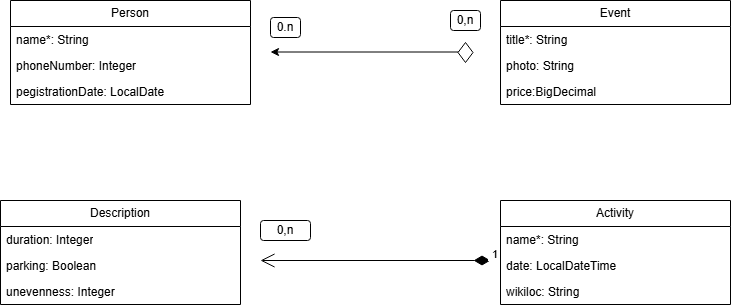

The diagram above was exported from draw.io. Its source (the exported page's mxGraphModel, read from the mxfile embedded in the PNG):
<mxGraphModel dx="976" dy="542" grid="1" gridSize="10" guides="1" tooltips="1" connect="1" arrows="1" fold="1" page="1" pageScale="1" pageWidth="850" pageHeight="1100" math="0" shadow="0">
  <root>
    <mxCell id="0" />
    <mxCell id="1" parent="0" />
    <mxCell id="JpSRafvgBsXBl0_DTtTG-26" parent="1" style="swimlane;fontStyle=0;childLayout=stackLayout;horizontal=1;startSize=26;fillColor=none;horizontalStack=0;resizeParent=1;resizeParentMax=0;resizeLast=0;collapsible=1;marginBottom=0;whiteSpace=wrap;html=1;" value="Person" vertex="1">
      <mxGeometry height="104" width="240" x="20" y="80" as="geometry" />
    </mxCell>
    <mxCell id="JpSRafvgBsXBl0_DTtTG-27" parent="JpSRafvgBsXBl0_DTtTG-26" style="text;strokeColor=none;fillColor=none;align=left;verticalAlign=top;spacingLeft=4;spacingRight=4;overflow=hidden;rotatable=0;points=[[0,0.5],[1,0.5]];portConstraint=eastwest;whiteSpace=wrap;html=1;" value="name*: String" vertex="1">
      <mxGeometry height="26" width="240" y="26" as="geometry" />
    </mxCell>
    <mxCell id="JpSRafvgBsXBl0_DTtTG-28" parent="JpSRafvgBsXBl0_DTtTG-26" style="text;strokeColor=none;fillColor=none;align=left;verticalAlign=top;spacingLeft=4;spacingRight=4;overflow=hidden;rotatable=0;points=[[0,0.5],[1,0.5]];portConstraint=eastwest;whiteSpace=wrap;html=1;" value="phoneNumber: Integer" vertex="1">
      <mxGeometry height="26" width="240" y="52" as="geometry" />
    </mxCell>
    <mxCell id="JpSRafvgBsXBl0_DTtTG-29" parent="JpSRafvgBsXBl0_DTtTG-26" style="text;strokeColor=none;fillColor=none;align=left;verticalAlign=top;spacingLeft=4;spacingRight=4;overflow=hidden;rotatable=0;points=[[0,0.5],[1,0.5]];portConstraint=eastwest;whiteSpace=wrap;html=1;" value="pegistrationDate: LocalDate" vertex="1">
      <mxGeometry height="26" width="240" y="78" as="geometry" />
    </mxCell>
    <mxCell id="JpSRafvgBsXBl0_DTtTG-31" parent="1" style="swimlane;fontStyle=0;childLayout=stackLayout;horizontal=1;startSize=26;fillColor=none;horizontalStack=0;resizeParent=1;resizeParentMax=0;resizeLast=0;collapsible=1;marginBottom=0;whiteSpace=wrap;html=1;" value="Event" vertex="1">
      <mxGeometry height="104" width="230" x="510" y="80" as="geometry" />
    </mxCell>
    <mxCell id="JpSRafvgBsXBl0_DTtTG-32" parent="JpSRafvgBsXBl0_DTtTG-31" style="text;strokeColor=none;fillColor=none;align=left;verticalAlign=top;spacingLeft=4;spacingRight=4;overflow=hidden;rotatable=0;points=[[0,0.5],[1,0.5]];portConstraint=eastwest;whiteSpace=wrap;html=1;" value="title*: String" vertex="1">
      <mxGeometry height="26" width="230" y="26" as="geometry" />
    </mxCell>
    <mxCell id="JpSRafvgBsXBl0_DTtTG-33" parent="JpSRafvgBsXBl0_DTtTG-31" style="text;strokeColor=none;fillColor=none;align=left;verticalAlign=top;spacingLeft=4;spacingRight=4;overflow=hidden;rotatable=0;points=[[0,0.5],[1,0.5]];portConstraint=eastwest;whiteSpace=wrap;html=1;" value="photo: String" vertex="1">
      <mxGeometry height="26" width="230" y="52" as="geometry" />
    </mxCell>
    <mxCell id="JpSRafvgBsXBl0_DTtTG-34" parent="JpSRafvgBsXBl0_DTtTG-31" style="text;strokeColor=none;fillColor=none;align=left;verticalAlign=top;spacingLeft=4;spacingRight=4;overflow=hidden;rotatable=0;points=[[0,0.5],[1,0.5]];portConstraint=eastwest;whiteSpace=wrap;html=1;" value="price:BigDecimal" vertex="1">
      <mxGeometry height="26" width="230" y="78" as="geometry" />
    </mxCell>
    <mxCell id="JpSRafvgBsXBl0_DTtTG-42" edge="1" parent="1" style="endArrow=classic;html=1;rounded=0;defaultLabelBackgroundColor=page;labelPadding=0 4;" value="">
      <mxGeometry height="50" relative="1" width="50" as="geometry">
        <mxPoint x="470" y="131.5" as="sourcePoint" />
        <mxPoint x="280" y="131.5" as="targetPoint" />
      </mxGeometry>
    </mxCell>
    <mxCell id="JpSRafvgBsXBl0_DTtTG-44" parent="1" style="rounded=1;whiteSpace=wrap;html=1;roundedPerimeter=1;" value="0.n" vertex="1">
      <mxGeometry height="20" width="30" x="280" y="97" as="geometry" />
    </mxCell>
    <mxCell id="JpSRafvgBsXBl0_DTtTG-45" parent="1" style="rounded=1;whiteSpace=wrap;html=1;roundedPerimeter=1;" value="0,n" vertex="1">
      <mxGeometry height="20" width="30" x="460" y="90" as="geometry" />
    </mxCell>
    <mxCell id="JpSRafvgBsXBl0_DTtTG-47" parent="1" style="rounded=1;whiteSpace=wrap;html=1;roundedPerimeter=1;" value="0,n" vertex="1">
      <mxGeometry height="20" width="50" x="270" y="300" as="geometry" />
    </mxCell>
    <mxCell id="JpSRafvgBsXBl0_DTtTG-51" parent="1" style="swimlane;fontStyle=0;childLayout=stackLayout;horizontal=1;startSize=26;fillColor=none;horizontalStack=0;resizeParent=1;resizeParentMax=0;resizeLast=0;collapsible=1;marginBottom=0;whiteSpace=wrap;html=1;" value="Description" vertex="1">
      <mxGeometry height="104" width="240" x="10" y="280" as="geometry" />
    </mxCell>
    <mxCell id="JpSRafvgBsXBl0_DTtTG-52" parent="JpSRafvgBsXBl0_DTtTG-51" style="text;strokeColor=none;fillColor=none;align=left;verticalAlign=top;spacingLeft=4;spacingRight=4;overflow=hidden;rotatable=0;points=[[0,0.5],[1,0.5]];portConstraint=eastwest;whiteSpace=wrap;html=1;" value="duration: Integer" vertex="1">
      <mxGeometry height="26" width="240" y="26" as="geometry" />
    </mxCell>
    <mxCell id="JpSRafvgBsXBl0_DTtTG-53" parent="JpSRafvgBsXBl0_DTtTG-51" style="text;strokeColor=none;fillColor=none;align=left;verticalAlign=top;spacingLeft=4;spacingRight=4;overflow=hidden;rotatable=0;points=[[0,0.5],[1,0.5]];portConstraint=eastwest;whiteSpace=wrap;html=1;" value="parking: Boolean" vertex="1">
      <mxGeometry height="26" width="240" y="52" as="geometry" />
    </mxCell>
    <mxCell id="JpSRafvgBsXBl0_DTtTG-54" parent="JpSRafvgBsXBl0_DTtTG-51" style="text;strokeColor=none;fillColor=none;align=left;verticalAlign=top;spacingLeft=4;spacingRight=4;overflow=hidden;rotatable=0;points=[[0,0.5],[1,0.5]];portConstraint=eastwest;whiteSpace=wrap;html=1;" value="unevenness: Integer" vertex="1">
      <mxGeometry height="26" width="240" y="78" as="geometry" />
    </mxCell>
    <mxCell id="JpSRafvgBsXBl0_DTtTG-56" parent="1" style="swimlane;fontStyle=0;childLayout=stackLayout;horizontal=1;startSize=26;fillColor=none;horizontalStack=0;resizeParent=1;resizeParentMax=0;resizeLast=0;collapsible=1;marginBottom=0;whiteSpace=wrap;html=1;" value="Activity" vertex="1">
      <mxGeometry height="104" width="230" x="510" y="280" as="geometry" />
    </mxCell>
    <mxCell id="JpSRafvgBsXBl0_DTtTG-57" parent="JpSRafvgBsXBl0_DTtTG-56" style="text;strokeColor=none;fillColor=none;align=left;verticalAlign=top;spacingLeft=4;spacingRight=4;overflow=hidden;rotatable=0;points=[[0,0.5],[1,0.5]];portConstraint=eastwest;whiteSpace=wrap;html=1;" value="name*: String" vertex="1">
      <mxGeometry height="26" width="230" y="26" as="geometry" />
    </mxCell>
    <mxCell id="JpSRafvgBsXBl0_DTtTG-58" parent="JpSRafvgBsXBl0_DTtTG-56" style="text;strokeColor=none;fillColor=none;align=left;verticalAlign=top;spacingLeft=4;spacingRight=4;overflow=hidden;rotatable=0;points=[[0,0.5],[1,0.5]];portConstraint=eastwest;whiteSpace=wrap;html=1;" value="date: LocalDateTime" vertex="1">
      <mxGeometry height="26" width="230" y="52" as="geometry" />
    </mxCell>
    <mxCell id="JpSRafvgBsXBl0_DTtTG-59" parent="JpSRafvgBsXBl0_DTtTG-56" style="text;strokeColor=none;fillColor=none;align=left;verticalAlign=top;spacingLeft=4;spacingRight=4;overflow=hidden;rotatable=0;points=[[0,0.5],[1,0.5]];portConstraint=eastwest;whiteSpace=wrap;html=1;" value="wikiloc: String" vertex="1">
      <mxGeometry height="26" width="230" y="78" as="geometry" />
    </mxCell>
    <mxCell id="JpSRafvgBsXBl0_DTtTG-60" edge="1" parent="1" style="endArrow=open;html=1;endSize=12;startArrow=diamondThin;startSize=14;startFill=1;edgeStyle=orthogonalEdgeStyle;align=left;verticalAlign=bottom;rounded=0;defaultLabelBackgroundColor=page;labelPadding=0 4;" value="1">
      <mxGeometry relative="1" x="-1" y="3" as="geometry">
        <mxPoint x="500" y="340" as="sourcePoint" />
        <mxPoint x="270" y="340" as="targetPoint" />
      </mxGeometry>
    </mxCell>
    <mxCell id="JpSRafvgBsXBl0_DTtTG-61" parent="1" style="rhombus;whiteSpace=wrap;html=1;shapeInside=1;" value="" vertex="1">
      <mxGeometry height="20" width="15" x="467.5" y="122" as="geometry" />
    </mxCell>
  </root>
</mxGraphModel>